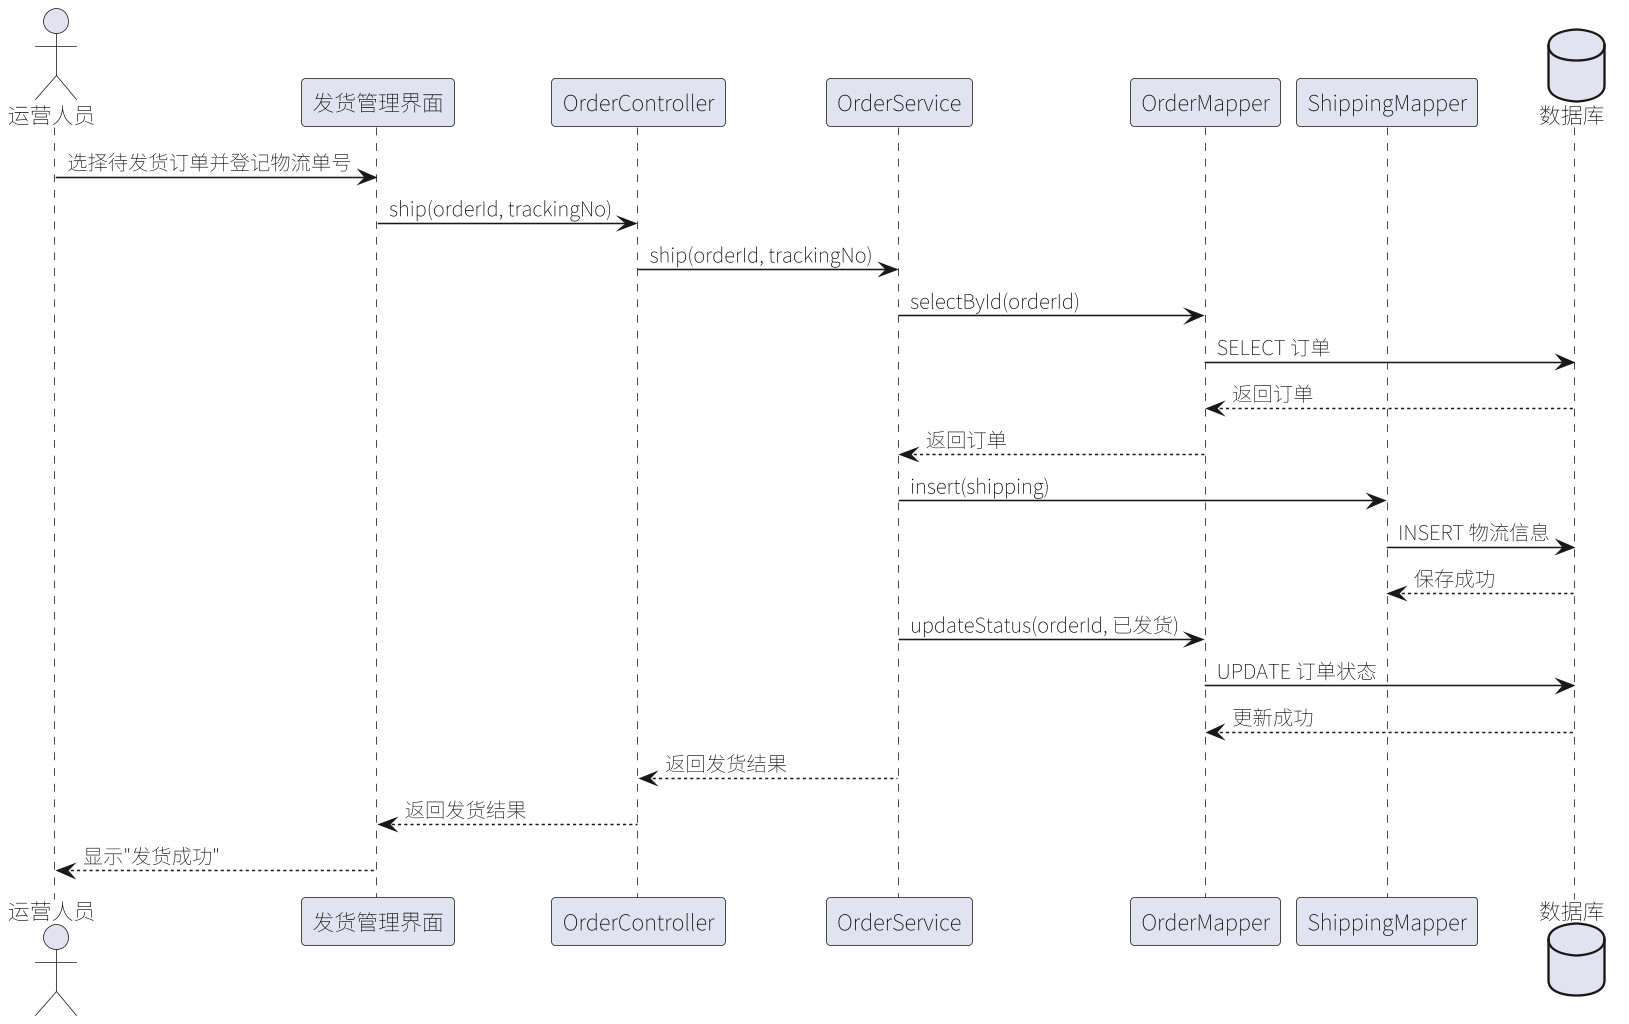

The diagram above was rendered by PlantUML. Its source (embedded in the PNG):
@startuml
skinparam defaultFontName "Noto Sans SC"
skinparam shadowing false
skinparam dpi 150

actor "运营人员" as op
participant "发货管理界面" as view
participant "OrderController" as ctrl
participant "OrderService" as svc
participant "OrderMapper" as odao
participant "ShippingMapper" as sdao
database "数据库" as db

op -> view : 选择待发货订单并登记物流单号
view -> ctrl : ship(orderId, trackingNo)
ctrl -> svc : ship(orderId, trackingNo)
svc -> odao : selectById(orderId)
odao -> db : SELECT 订单
db --> odao : 返回订单
odao --> svc : 返回订单
svc -> sdao : insert(shipping)
sdao -> db : INSERT 物流信息
db --> sdao : 保存成功
svc -> odao : updateStatus(orderId, 已发货)
odao -> db : UPDATE 订单状态
db --> odao : 更新成功
svc --> ctrl : 返回发货结果
ctrl --> view : 返回发货结果
view --> op : 显示"发货成功"
@enduml